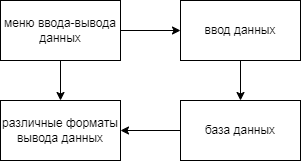

The diagram above was exported from draw.io. Its source (the exported page's mxGraphModel, read from the mxfile embedded in the PNG):
<mxGraphModel dx="1108" dy="553" grid="1" gridSize="10" guides="1" tooltips="1" connect="1" arrows="1" fold="1" page="1" pageScale="1" pageWidth="827" pageHeight="1169" math="0" shadow="0">
  <root>
    <mxCell id="0" />
    <mxCell id="1" parent="0" />
    <mxCell id="v__8wY3MKIdVGYT6SA5r-3" value="" style="edgeStyle=orthogonalEdgeStyle;rounded=0;orthogonalLoop=1;jettySize=auto;html=1;" parent="1" source="v__8wY3MKIdVGYT6SA5r-1" target="v__8wY3MKIdVGYT6SA5r-2" edge="1">
      <mxGeometry relative="1" as="geometry" />
    </mxCell>
    <mxCell id="v__8wY3MKIdVGYT6SA5r-7" value="" style="edgeStyle=orthogonalEdgeStyle;rounded=0;orthogonalLoop=1;jettySize=auto;html=1;" parent="1" source="v__8wY3MKIdVGYT6SA5r-1" target="v__8wY3MKIdVGYT6SA5r-6" edge="1">
      <mxGeometry relative="1" as="geometry" />
    </mxCell>
    <mxCell id="v__8wY3MKIdVGYT6SA5r-1" value="меню ввода-вывода&lt;br&gt;данных" style="rounded=0;whiteSpace=wrap;html=1;" parent="1" vertex="1">
      <mxGeometry x="280" y="80" width="120" height="60" as="geometry" />
    </mxCell>
    <mxCell id="v__8wY3MKIdVGYT6SA5r-2" value="различные форматы вывода данных" style="rounded=0;whiteSpace=wrap;html=1;" parent="1" vertex="1">
      <mxGeometry x="280" y="180" width="120" height="60" as="geometry" />
    </mxCell>
    <mxCell id="v__8wY3MKIdVGYT6SA5r-10" value="" style="edgeStyle=orthogonalEdgeStyle;rounded=0;orthogonalLoop=1;jettySize=auto;html=1;" parent="1" source="v__8wY3MKIdVGYT6SA5r-4" target="v__8wY3MKIdVGYT6SA5r-2" edge="1">
      <mxGeometry relative="1" as="geometry" />
    </mxCell>
    <mxCell id="v__8wY3MKIdVGYT6SA5r-4" value="база данных" style="rounded=0;whiteSpace=wrap;html=1;" parent="1" vertex="1">
      <mxGeometry x="460" y="180" width="120" height="60" as="geometry" />
    </mxCell>
    <mxCell id="v__8wY3MKIdVGYT6SA5r-8" value="" style="edgeStyle=orthogonalEdgeStyle;rounded=0;orthogonalLoop=1;jettySize=auto;html=1;" parent="1" source="v__8wY3MKIdVGYT6SA5r-6" target="v__8wY3MKIdVGYT6SA5r-4" edge="1">
      <mxGeometry relative="1" as="geometry" />
    </mxCell>
    <mxCell id="v__8wY3MKIdVGYT6SA5r-6" value="ввод данных" style="rounded=0;whiteSpace=wrap;html=1;" parent="1" vertex="1">
      <mxGeometry x="460" y="80" width="120" height="60" as="geometry" />
    </mxCell>
  </root>
</mxGraphModel>